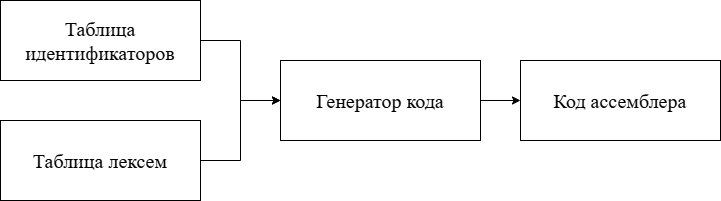

The diagram above was exported from draw.io. Its source (the exported page's mxGraphModel, read from the mxfile embedded in the PNG):
<mxGraphModel dx="1544" dy="1764" grid="1" gridSize="10" guides="1" tooltips="1" connect="1" arrows="1" fold="1" page="1" pageScale="1" pageWidth="1169" pageHeight="827" math="0" shadow="0">
  <root>
    <mxCell id="0" />
    <mxCell id="1" parent="0" />
    <mxCell id="gJnD3AJdq-voNJq3h5jt-1" style="edgeStyle=orthogonalEdgeStyle;rounded=0;orthogonalLoop=1;jettySize=auto;html=1;exitX=1;exitY=0.5;exitDx=0;exitDy=0;entryX=0;entryY=0.5;entryDx=0;entryDy=0;" edge="1" parent="1" source="gJnD3AJdq-voNJq3h5jt-2" target="gJnD3AJdq-voNJq3h5jt-5">
      <mxGeometry relative="1" as="geometry" />
    </mxCell>
    <mxCell id="gJnD3AJdq-voNJq3h5jt-2" value="Таблица лексем" style="rounded=0;whiteSpace=wrap;html=1;fontSize=20;fontFamily=Times New Roman;" vertex="1" parent="1">
      <mxGeometry x="360" y="400" width="200" height="80" as="geometry" />
    </mxCell>
    <mxCell id="gJnD3AJdq-voNJq3h5jt-3" style="edgeStyle=orthogonalEdgeStyle;rounded=0;orthogonalLoop=1;jettySize=auto;html=1;exitX=1;exitY=0.5;exitDx=0;exitDy=0;entryX=0;entryY=0.5;entryDx=0;entryDy=0;" edge="1" parent="1" source="gJnD3AJdq-voNJq3h5jt-4" target="gJnD3AJdq-voNJq3h5jt-5">
      <mxGeometry relative="1" as="geometry" />
    </mxCell>
    <mxCell id="gJnD3AJdq-voNJq3h5jt-4" value="Таблица идентификаторов" style="rounded=0;whiteSpace=wrap;html=1;fontSize=20;fontFamily=Times New Roman;" vertex="1" parent="1">
      <mxGeometry x="360" y="280" width="200" height="80" as="geometry" />
    </mxCell>
    <mxCell id="gJnD3AJdq-voNJq3h5jt-7" value="" style="edgeStyle=orthogonalEdgeStyle;rounded=0;orthogonalLoop=1;jettySize=auto;html=1;" edge="1" parent="1" source="gJnD3AJdq-voNJq3h5jt-5" target="gJnD3AJdq-voNJq3h5jt-6">
      <mxGeometry relative="1" as="geometry" />
    </mxCell>
    <mxCell id="gJnD3AJdq-voNJq3h5jt-5" value="Генератор кода" style="rounded=0;whiteSpace=wrap;html=1;fontSize=20;fontFamily=Times New Roman;" vertex="1" parent="1">
      <mxGeometry x="640" y="340" width="200" height="80" as="geometry" />
    </mxCell>
    <mxCell id="gJnD3AJdq-voNJq3h5jt-6" value="Код ассемблера" style="rounded=0;whiteSpace=wrap;html=1;fontSize=20;fontFamily=Times New Roman;" vertex="1" parent="1">
      <mxGeometry x="880" y="340" width="200" height="80" as="geometry" />
    </mxCell>
  </root>
</mxGraphModel>